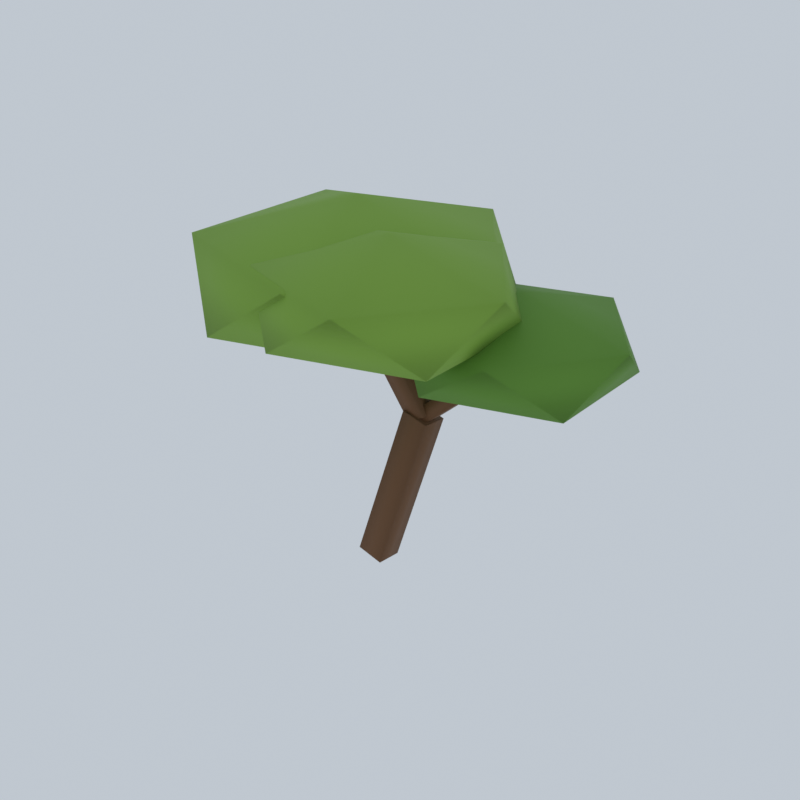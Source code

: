 # Source: cerrado_tree_mobile.blend  (saved by Blender 5.3.31; exported with 4.5.12 LTS)
import bpy
from mathutils import Matrix  # noqa: F401  (used for matrix-valued properties, if any)

bpy.ops.wm.read_factory_settings(use_empty=True)
scene = bpy.context.scene
scene.name = 'Scene'

# ---- collections
col_collection = bpy.data.collections.new('Collection'); scene.collection.children.link(col_collection)

# ---- materials (node trees are filled in below, after node groups)
mat_trunkdark = bpy.data.materials.new('TrunkDark')
mat_trunkdark.diffuse_color = (0.1559, 0.06848, 0.02315, 1.0)
mat_canopycerrado = bpy.data.materials.new('CanopyCerrado')
mat_canopycerrado.diffuse_color = (0.2122, 0.3916, 0.04519, 1.0)
mat_canopycerrado2 = bpy.data.materials.new('CanopyCerrado2')
mat_canopycerrado2.diffuse_color = (0.1144, 0.2747, 0.02732, 1.0)

# ---- material node trees
mat_trunkdark.use_nodes = True; mat_trunkdark.node_tree.nodes.clear()
_N = mat_trunkdark.node_tree.nodes; _L = mat_trunkdark.node_tree.links
n0 = _N.new('ShaderNodeBsdfPrincipled'); n0.name = 'Principled BSDF'; n0.location = (-200, 100)
n0.inputs[0].default_value = (0.1559, 0.06848, 0.02315, 1.0)
n0.inputs[2].default_value = 0.75
n0.inputs[10].default_value = 0.005
n1 = _N.new('ShaderNodeOutputMaterial'); n1.name = 'Material Output'; n1.location = (200, 100)
_L.new(n0.outputs[0], n1.inputs[0])
n1.is_active_output = True
mat_canopycerrado.use_nodes = True; mat_canopycerrado.node_tree.nodes.clear()
_N = mat_canopycerrado.node_tree.nodes; _L = mat_canopycerrado.node_tree.links
n0 = _N.new('ShaderNodeBsdfPrincipled'); n0.name = 'Principled BSDF'; n0.location = (-200, 100)
n0.inputs[0].default_value = (0.2122, 0.3916, 0.04519, 1.0)
n0.inputs[2].default_value = 0.75
n0.inputs[10].default_value = 0.005
n1 = _N.new('ShaderNodeOutputMaterial'); n1.name = 'Material Output'; n1.location = (200, 100)
_L.new(n0.outputs[0], n1.inputs[0])
n1.is_active_output = True
mat_canopycerrado2.use_nodes = True; mat_canopycerrado2.node_tree.nodes.clear()
_N = mat_canopycerrado2.node_tree.nodes; _L = mat_canopycerrado2.node_tree.links
n0 = _N.new('ShaderNodeBsdfPrincipled'); n0.name = 'Principled BSDF'; n0.location = (-200, 100)
n0.inputs[0].default_value = (0.1144, 0.2747, 0.02732, 1.0)
n0.inputs[2].default_value = 0.75
n0.inputs[10].default_value = 0.005
n1 = _N.new('ShaderNodeOutputMaterial'); n1.name = 'Material Output'; n1.location = (200, 100)
_L.new(n0.outputs[0], n1.inputs[0])
n1.is_active_output = True

# ---- world
world_studio_004 = bpy.data.worlds.new('Studio.004'); scene.world = world_studio_004
world_studio_004.use_nodes = True; world_studio_004.node_tree.nodes.clear()
_N = world_studio_004.node_tree.nodes; _L = world_studio_004.node_tree.links
n0 = _N.new('ShaderNodeBackground'); n0.name = 'Background'; n0.location = (-200, 100)
n0.inputs[0].default_value = (0.75, 0.82, 0.9, 1.0)
n0.inputs[1].default_value = 0.7
n1 = _N.new('ShaderNodeOutputWorld'); n1.name = 'World Output'; n1.location = (200, 100)
_L.new(n0.outputs[0], n1.inputs[0])
n1.is_active_output = True

# ---- meshes
me_cube = bpy.data.meshes.new('Cube')
me_cube.from_pydata([(-0.3338, -0.2369, -0.7494), (0.0662, -0.0369, 0.8506), (-0.3379, 0.04103, -0.7831), (0.06207, 0.241, 0.8169), (-0.06207, -0.241, -0.8169), (0.3379, -0.04103, 0.7831), (-0.0662, 0.0369, -0.8506), (0.3338, 0.2369, 0.7494), (0.1082, -0.006969, 0.7342), (-0.4918, -0.107, 1.734), (0.103, 0.2122, 0.753), (-0.497, 0.1122, 1.753), (0.297, -0.01216, 0.847), (-0.303, -0.1122, 1.847), (0.2918, 0.207, 0.8658), (-0.3082, 0.107, 1.866), (0.0561, -0.01636, 0.7701), (0.9561, 0.2336, 1.57), (0.04258, 0.1299, 0.7396), (0.9426, 0.3799, 1.54), (0.1574, -0.02988, 0.6604), (1.057, 0.2201, 1.46), (0.1439, 0.1164, 0.6299), (1.044, 0.3664, 1.43), (-0.5, 0.0, 1.385), (0.7229, -0.8885, 1.78), (-0.9671, -1.438, 1.78), (-2.012, 0.0, 1.78), (-0.9671, 1.438, 1.78), (0.7229, 0.8885, 1.78), (-0.03291, -1.438, 2.42), (-1.723, -0.8885, 2.42), (-1.723, 0.8885, 2.42), (-0.03291, 1.438, 2.42), (1.012, 0.0, 2.42), (-0.5, 0.0, 2.815), (1.1, 0.3, 1.205), (1.947, -0.3151, 1.479), (0.7766, -0.6952, 1.479), (0.05352, 0.3, 1.479), (0.7766, 1.295, 1.479), (1.947, 0.9151, 1.479), (1.423, -0.6952, 1.921), (0.2534, -0.3151, 1.921), (0.2534, 0.9151, 1.921), (1.423, 1.295, 1.921), (2.146, 0.3, 1.921), (1.1, 0.3, 2.195), (0.3, -0.5, 1.65), (1.241, -1.183, 1.954), (-0.0593, -1.606, 1.954), (-0.8628, -0.5, 1.954), (-0.0593, 0.6058, 1.954), (1.241, 0.1834, 1.954), (0.6593, -1.606, 2.446), (-0.6407, -1.183, 2.446), (-0.6407, 0.1834, 2.446), (0.6593, 0.6058, 2.446), (1.463, -0.5, 2.446), (0.3, -0.5, 2.75)], [], [(0, 1, 3, 2), (2, 3, 7, 6), (6, 7, 5, 4), (4, 5, 1, 0), (2, 6, 4, 0), (7, 3, 1, 5), (8, 9, 11, 10), (10, 11, 15, 14), (14, 15, 13, 12), (12, 13, 9, 8), (10, 14, 12, 8), (15, 11, 9, 13), (16, 17, 19, 18), (18, 19, 23, 22), (22, 23, 21, 20), (20, 21, 17, 16), (18, 22, 20, 16), (23, 19, 17, 21), (24, 25, 26), (25, 24, 29), (24, 26, 27), (24, 27, 28), (24, 28, 29), (25, 29, 34), (26, 25, 30), (27, 26, 31), (28, 27, 32), (29, 28, 33), (25, 34, 30), (26, 30, 31), (27, 31, 32), (28, 32, 33), (29, 33, 34), (30, 34, 35), (31, 30, 35), (32, 31, 35), (33, 32, 35), (34, 33, 35), (36, 37, 38), (37, 36, 41), (36, 38, 39), (36, 39, 40), (36, 40, 41), (37, 41, 46), (38, 37, 42), (39, 38, 43), (40, 39, 44), (41, 40, 45), (37, 46, 42), (38, 42, 43), (39, 43, 44), (40, 44, 45), (41, 45, 46), (42, 46, 47), (43, 42, 47), (44, 43, 47), (45, 44, 47), (46, 45, 47), (48, 49, 50), (49, 48, 53), (48, 50, 51), (48, 51, 52), (48, 52, 53), (49, 53, 58), (50, 49, 54), (51, 50, 55), (52, 51, 56), (53, 52, 57), (49, 58, 54), (50, 54, 55), (51, 55, 56), (52, 56, 57), (53, 57, 58), (54, 58, 59), (55, 54, 59), (56, 55, 59), (57, 56, 59), (58, 57, 59)])
me_cube.polygons.foreach_set('use_smooth', [True] * 78)
me_cube.polygons.foreach_set('material_index', [0, 0, 0, 0, 0, 0, 0, 0, 0, 0, 0, 0, 0, 0, 0, 0, 0, 0, 1, 1, 1, 1, 1, 1, 1, 1, 1, 1, 1, 1, 1, 1, 1, 1, 1, 1, 1, 1, 2, 2, 2, 2, 2, 2, 2, 2, 2, 2, 2, 2, 2, 2, 2, 2, 2, 2, 2, 2, 1, 1, 1, 1, 1, 1, 1, 1, 1, 1, 1, 1, 1, 1, 1, 1, 1, 1, 1, 1])
_uv = me_cube.uv_layers.new(name='UVMap')
_uv.uv.foreach_set('vector', [0.375, 0.0, 0.625, 0.0, 0.625, 0.25, 0.375, 0.25, 0.375, 0.25, 0.625, 0.25, 0.625, 0.5, 0.375, 0.5, 0.375, 0.5, 0.625, 0.5, 0.625, 0.75, 0.375, 0.75, 0.375, 0.75, 0.625, 0.75, 0.625, 1.0, 0.375, 1.0, 0.125, 0.5, 0.375, 0.5, 0.375, 0.75, 0.125, 0.75, 0.625, 0.5, 0.875, 0.5, 0.875, 0.75, 0.625, 0.75, 0.375, 0.0, 0.625, 0.0, 0.625, 0.25, 0.375, 0.25, 0.375, 0.25, 0.625, 0.25, 0.625, 0.5, 0.375, 0.5, 0.375, 0.5, 0.625, 0.5, 0.625, 0.75, 0.375, 0.75, 0.375, 0.75, 0.625, 0.75, 0.625, 1.0, 0.375, 1.0, 0.125, 0.5, 0.375, 0.5, 0.375, 0.75, 0.125, 0.75, 0.625, 0.5, 0.875, 0.5, 0.875, 0.75, 0.625, 0.75, 0.375, 0.0, 0.625, 0.0, 0.625, 0.25, 0.375, 0.25, 0.375, 0.25, 0.625, 0.25, 0.625, 0.5, 0.375, 0.5, 0.375, 0.5, 0.625, 0.5, 0.625, 0.75, 0.375, 0.75, 0.375, 0.75, 0.625, 0.75, 0.625, 1.0, 0.375, 1.0, 0.125, 0.5, 0.375, 0.5, 0.375, 0.75, 0.125, 0.75, 0.625, 0.5, 0.875, 0.5, 0.875, 0.75, 0.625, 0.75, 0.1818, 0.0, 0.2727, 0.1575, 0.09091, 0.1575, 0.2727, 0.1575, 0.3636, 0.0, 0.4545, 0.1575, 0.9091, 0.0, 1.0, 0.1575, 0.8182, 0.1575, 0.7273, 0.0, 0.8182, 0.1575, 0.6364, 0.1575, 0.5455, 0.0, 0.6364, 0.1575, 0.4545, 0.1575, 0.2727, 0.1575, 0.4545, 0.1575, 0.3636, 0.3149, 0.09091, 0.1575, 0.2727, 0.1575, 0.1818, 0.3149, 0.8182, 0.1575, 1.0, 0.1575, 0.9091, 0.3149, 0.6364, 0.1575, 0.8182, 0.1575, 0.7273, 0.3149, 0.4545, 0.1575, 0.6364, 0.1575, 0.5455, 0.3149, 0.2727, 0.1575, 0.3636, 0.3149, 0.1818, 0.3149, 0.09091, 0.1575, 0.1818, 0.3149, 0.0, 0.3149, 0.8182, 0.1575, 0.9091, 0.3149, 0.7273, 0.3149, 0.6364, 0.1575, 0.7273, 0.3149, 0.5455, 0.3149, 0.4545, 0.1575, 0.5455, 0.3149, 0.3636, 0.3149, 0.1818, 0.3149, 0.3636, 0.3149, 0.2727, 0.4724, 0.0, 0.3149, 0.1818, 0.3149, 0.09091, 0.4724, 0.7273, 0.3149, 0.9091, 0.3149, 0.8182, 0.4724, 0.5455, 0.3149, 0.7273, 0.3149, 0.6364, 0.4724, 0.3636, 0.3149, 0.5455, 0.3149, 0.4545, 0.4724, 0.1818, 0.0, 0.2727, 0.1575, 0.09091, 0.1575, 0.2727, 0.1575, 0.3636, 0.0, 0.4545, 0.1575, 0.9091, 0.0, 1.0, 0.1575, 0.8182, 0.1575, 0.7273, 0.0, 0.8182, 0.1575, 0.6364, 0.1575, 0.5455, 0.0, 0.6364, 0.1575, 0.4545, 0.1575, 0.2727, 0.1575, 0.4545, 0.1575, 0.3636, 0.3149, 0.09091, 0.1575, 0.2727, 0.1575, 0.1818, 0.3149, 0.8182, 0.1575, 1.0, 0.1575, 0.9091, 0.3149, 0.6364, 0.1575, 0.8182, 0.1575, 0.7273, 0.3149, 0.4545, 0.1575, 0.6364, 0.1575, 0.5455, 0.3149, 0.2727, 0.1575, 0.3636, 0.3149, 0.1818, 0.3149, 0.09091, 0.1575, 0.1818, 0.3149, 0.0, 0.3149, 0.8182, 0.1575, 0.9091, 0.3149, 0.7273, 0.3149, 0.6364, 0.1575, 0.7273, 0.3149, 0.5455, 0.3149, 0.4545, 0.1575, 0.5455, 0.3149, 0.3636, 0.3149, 0.1818, 0.3149, 0.3636, 0.3149, 0.2727, 0.4724, 0.0, 0.3149, 0.1818, 0.3149, 0.09091, 0.4724, 0.7273, 0.3149, 0.9091, 0.3149, 0.8182, 0.4724, 0.5455, 0.3149, 0.7273, 0.3149, 0.6364, 0.4724, 0.3636, 0.3149, 0.5455, 0.3149, 0.4545, 0.4724, 0.1818, 0.0, 0.2727, 0.1575, 0.09091, 0.1575, 0.2727, 0.1575, 0.3636, 0.0, 0.4545, 0.1575, 0.9091, 0.0, 1.0, 0.1575, 0.8182, 0.1575, 0.7273, 0.0, 0.8182, 0.1575, 0.6364, 0.1575, 0.5455, 0.0, 0.6364, 0.1575, 0.4545, 0.1575, 0.2727, 0.1575, 0.4545, 0.1575, 0.3636, 0.3149, 0.09091, 0.1575, 0.2727, 0.1575, 0.1818, 0.3149, 0.8182, 0.1575, 1.0, 0.1575, 0.9091, 0.3149, 0.6364, 0.1575, 0.8182, 0.1575, 0.7273, 0.3149, 0.4545, 0.1575, 0.6364, 0.1575, 0.5455, 0.3149, 0.2727, 0.1575, 0.3636, 0.3149, 0.1818, 0.3149, 0.09091, 0.1575, 0.1818, 0.3149, 0.0, 0.3149, 0.8182, 0.1575, 0.9091, 0.3149, 0.7273, 0.3149, 0.6364, 0.1575, 0.7273, 0.3149, 0.5455, 0.3149, 0.4545, 0.1575, 0.5455, 0.3149, 0.3636, 0.3149, 0.1818, 0.3149, 0.3636, 0.3149, 0.2727, 0.4724, 0.0, 0.3149, 0.1818, 0.3149, 0.09091, 0.4724, 0.7273, 0.3149, 0.9091, 0.3149, 0.8182, 0.4724, 0.5455, 0.3149, 0.7273, 0.3149, 0.6364, 0.4724, 0.3636, 0.3149, 0.5455, 0.3149, 0.4545, 0.4724])
me_cube.materials.append(mat_trunkdark)
me_cube.materials.append(mat_canopycerrado)
me_cube.materials.append(mat_canopycerrado2)
me_cube.update()
me_cube.normals_split_custom_set([tuple(v) for v in zip(*[iter([-0.7039, -0.7016, 0.1107, -0.6329, -0.6661, 0.3945, -0.6536, 0.7223, 0.2261, -0.7246, 0.6868, -0.05771, -0.7246, 0.6868, -0.05771, -0.6536, 0.7223, 0.2261, 0.7039, 0.7016, -0.1107, 0.6329, 0.6662, -0.3945, 0.6329, 0.6662, -0.3945, 0.7039, 0.7016, -0.1107, 0.7245, -0.6868, 0.05772, 0.6536, -0.7223, -0.2261, 0.6536, -0.7223, -0.2261, 0.7245, -0.6868, 0.05772, -0.6329, -0.6661, 0.3945, -0.7039, -0.7016, 0.1107, -0.7246, 0.6868, -0.05771, 0.6329, 0.6662, -0.3945, 0.6536, -0.7223, -0.2261, -0.7039, -0.7016, 0.1107, 0.7039, 0.7016, -0.1107, -0.6536, 0.7223, 0.2261, -0.6329, -0.6661, 0.3945, 0.7245, -0.6868, 0.05772, -0.4982, -0.6643, -0.5572, -0.6663, -0.6923, -0.2771, -0.6992, 0.6973, -0.1579, -0.5312, 0.7253, -0.438, -0.5312, 0.7253, -0.438, -0.6992, 0.6973, -0.1579, 0.4982, 0.6643, 0.5572, 0.6662, 0.6923, 0.2771, 0.6662, 0.6923, 0.2771, 0.4982, 0.6643, 0.5572, 0.5312, -0.7253, 0.438, 0.6992, -0.6973, 0.158, 0.6992, -0.6973, 0.158, 0.5312, -0.7253, 0.438, -0.6663, -0.6923, -0.2771, -0.4982, -0.6643, -0.5572, -0.5312, 0.7253, -0.438, 0.6662, 0.6923, 0.2771, 0.6992, -0.6973, 0.158, -0.4982, -0.6643, -0.5572, 0.4982, 0.6643, 0.5572, -0.6992, 0.6973, -0.1579, -0.6663, -0.6923, -0.2771, 0.5312, -0.7253, 0.438, -0.49, -0.6439, 0.5877, -0.3331, -0.6003, 0.7271, -0.4598, 0.7706, 0.4413, -0.6167, 0.727, 0.3019, -0.6167, 0.727, 0.3019, -0.4598, 0.7706, 0.4413, 0.49, 0.6439, -0.5877, 0.3331, 0.6003, -0.7271, 0.3331, 0.6003, -0.7271, 0.49, 0.6439, -0.5877, 0.6167, -0.727, -0.3018, 0.4599, -0.7706, -0.4413, 0.4599, -0.7706, -0.4413, 0.6167, -0.727, -0.3018, -0.3331, -0.6003, 0.7271, -0.49, -0.6439, 0.5877, -0.6167, 0.727, 0.3019, 0.3331, 0.6003, -0.7271, 0.4599, -0.7706, -0.4413, -0.49, -0.6439, 0.5877, 0.49, 0.6439, -0.5877, -0.4598, 0.7706, 0.4413, -0.3331, -0.6003, 0.7271, 0.6167, -0.727, -0.3018, 5.023e-07, 0.0, -1.0, 0.5644, -0.41, -0.7165, -0.2156, -0.6635, -0.7165, 0.5644, -0.41, -0.7165, 5.023e-07, 0.0, -1.0, 0.5644, 0.41, -0.7165, 5.023e-07, 0.0, -1.0, -0.2156, -0.6635, -0.7165, -0.6976, 1.089e-08, -0.7165, 5.023e-07, 0.0, -1.0, -0.6976, 1.089e-08, -0.7165, -0.2156, 0.6635, -0.7165, 5.023e-07, 0.0, -1.0, -0.2156, 0.6635, -0.7165, 0.5644, 0.41, -0.7165, 0.5644, -0.41, -0.7165, 0.5644, 0.41, -0.7165, 0.6976, 2.332e-06, 0.7165, -0.2156, -0.6635, -0.7165, 0.5644, -0.41, -0.7165, 0.2156, -0.6635, 0.7165, -0.6976, 1.089e-08, -0.7165, -0.2156, -0.6635, -0.7165, -0.5644, -0.41, 0.7165, -0.2156, 0.6635, -0.7165, -0.6976, 1.089e-08, -0.7165, -0.5644, 0.41, 0.7165, 0.5644, 0.41, -0.7165, -0.2156, 0.6635, -0.7165, 0.2156, 0.6635, 0.7165, 0.5644, -0.41, -0.7165, 0.6976, 2.332e-06, 0.7165, 0.2156, -0.6635, 0.7165, -0.2156, -0.6635, -0.7165, 0.2156, -0.6635, 0.7165, -0.5644, -0.41, 0.7165, -0.6976, 1.089e-08, -0.7165, -0.5644, -0.41, 0.7165, -0.5644, 0.41, 0.7165, -0.2156, 0.6635, -0.7165, -0.5644, 0.41, 0.7165, 0.2156, 0.6635, 0.7165, 0.5644, 0.41, -0.7165, 0.2156, 0.6635, 0.7165, 0.6976, 2.332e-06, 0.7165, 0.2156, -0.6635, 0.7165, 0.6976, 2.332e-06, 0.7165, -4.35e-07, 5.178e-09, 1.0, -0.5644, -0.41, 0.7165, 0.2156, -0.6635, 0.7165, -4.35e-07, 5.178e-09, 1.0, -0.5644, 0.41, 0.7165, -0.5644, -0.41, 0.7165, -4.35e-07, 5.178e-09, 1.0, 0.2156, 0.6635, 0.7165, -0.5644, 0.41, 0.7165, -4.35e-07, 5.178e-09, 1.0, 0.6976, 2.332e-06, 0.7165, 0.2156, 0.6635, 0.7165, -4.35e-07, 5.178e-09, 1.0, 4.401e-07, 4.142e-08, -1.0, 0.5644, -0.41, -0.7165, -0.2156, -0.6635, -0.7165, 0.5644, -0.41, -0.7165, 4.401e-07, 4.142e-08, -1.0, 0.5644, 0.41, -0.7165, 4.401e-07, 4.142e-08, -1.0, -0.2156, -0.6635, -0.7165, -0.6976, 3.813e-08, -0.7165, 4.401e-07, 4.142e-08, -1.0, -0.6976, 3.813e-08, -0.7165, -0.2156, 0.6635, -0.7165, 4.401e-07, 4.142e-08, -1.0, -0.2156, 0.6635, -0.7165, 0.5644, 0.41, -0.7165, 0.5644, -0.41, -0.7165, 0.5644, 0.41, -0.7165, 0.6976, 2.354e-06, 0.7165, -0.2156, -0.6635, -0.7165, 0.5644, -0.41, -0.7165, 0.2156, -0.6635, 0.7165, -0.6976, 3.813e-08, -0.7165, -0.2156, -0.6635, -0.7165, -0.5644, -0.41, 0.7165, -0.2156, 0.6635, -0.7165, -0.6976, 3.813e-08, -0.7165, -0.5644, 0.41, 0.7165, 0.5644, 0.41, -0.7165, -0.2156, 0.6635, -0.7165, 0.2156, 0.6635, 0.7165, 0.5644, -0.41, -0.7165, 0.6976, 2.354e-06, 0.7165, 0.2156, -0.6635, 0.7165, -0.2156, -0.6635, -0.7165, 0.2156, -0.6635, 0.7165, -0.5644, -0.41, 0.7165, -0.6976, 3.813e-08, -0.7165, -0.5644, -0.41, 0.7165, -0.5644, 0.41, 0.7165, -0.2156, 0.6635, -0.7165, -0.5644, 0.41, 0.7165, 0.2156, 0.6635, 0.7165, 0.5644, 0.41, -0.7165, 0.2156, 0.6635, 0.7165, 0.6976, 2.354e-06, 0.7165, 0.2156, -0.6635, 0.7165, 0.6976, 2.354e-06, 0.7165, -4.867e-07, 2.589e-08, 1.0, -0.5644, -0.41, 0.7165, 0.2156, -0.6635, 0.7165, -4.867e-07, 2.589e-08, 1.0, -0.5644, 0.41, 0.7165, -0.5644, -0.41, 0.7165, -4.867e-07, 2.589e-08, 1.0, 0.2156, 0.6635, 0.7165, -0.5644, 0.41, 0.7165, -4.867e-07, 2.589e-08, 1.0, 0.6976, 2.354e-06, 0.7165, 0.2156, 0.6635, 0.7165, -4.867e-07, 2.589e-08, 1.0, 5.333e-07, 0.0, -1.0, 0.5644, -0.41, -0.7165, -0.2156, -0.6635, -0.7165, 0.5644, -0.41, -0.7165, 5.333e-07, 0.0, -1.0, 0.5644, 0.41, -0.7165, 5.333e-07, 0.0, -1.0, -0.2156, -0.6635, -0.7165, -0.6976, 0.0, -0.7165, 5.333e-07, 0.0, -1.0, -0.6976, 0.0, -0.7165, -0.2156, 0.6635, -0.7165, 5.333e-07, 0.0, -1.0, -0.2156, 0.6635, -0.7165, 0.5644, 0.41, -0.7165, 0.5644, -0.41, -0.7165, 0.5644, 0.41, -0.7165, 0.6976, 2.235e-06, 0.7165, -0.2156, -0.6635, -0.7165, 0.5644, -0.41, -0.7165, 0.2156, -0.6635, 0.7165, -0.6976, 0.0, -0.7165, -0.2156, -0.6635, -0.7165, -0.5644, -0.41, 0.7165, -0.2156, 0.6635, -0.7165, -0.6976, 0.0, -0.7165, -0.5644, 0.41, 0.7165, 0.5644, 0.41, -0.7165, -0.2156, 0.6635, -0.7165, 0.2156, 0.6635, 0.7165, 0.5644, -0.41, -0.7165, 0.6976, 2.235e-06, 0.7165, 0.2156, -0.6635, 0.7165, -0.2156, -0.6635, -0.7165, 0.2156, -0.6635, 0.7165, -0.5644, -0.41, 0.7165, -0.6976, 0.0, -0.7165, -0.5644, -0.41, 0.7165, -0.5644, 0.41, 0.7165, -0.2156, 0.6635, -0.7165, -0.5644, 0.41, 0.7165, 0.2156, 0.6635, 0.7165, 0.5644, 0.41, -0.7165, 0.2156, 0.6635, 0.7165, 0.6976, 2.235e-06, 0.7165, 0.2156, -0.6635, 0.7165, 0.6976, 2.235e-06, 0.7165, -5.217e-07, 0.0, 1.0, -0.5644, -0.41, 0.7165, 0.2156, -0.6635, 0.7165, -5.217e-07, 0.0, 1.0, -0.5644, 0.41, 0.7165, -0.5644, -0.41, 0.7165, -5.217e-07, 0.0, 1.0, 0.2156, 0.6635, 0.7165, -0.5644, 0.41, 0.7165, -5.217e-07, 0.0, 1.0, 0.6976, 2.235e-06, 0.7165, 0.2156, 0.6635, 0.7165, -5.217e-07, 0.0, 1.0])] * 3)])

# ---- objects
ob_cerradotree = bpy.data.objects.new('CerradoTree', me_cube)

# ---- transforms, parenting, visibility, modifiers, constraints
ob_cerradotree.location = (0.2, 0.1, 0.8)

# ---- collection membership
col_collection.objects.link(ob_cerradotree)

# ---- scene / render settings (as saved in the file)
scene.frame_start = 1; scene.frame_end = 250; scene.frame_set(1)
scene.render.engine = 'CYCLES'
scene.render.resolution_x = 640
scene.render.resolution_y = 640
scene.render.film_transparent = True
scene.render.bake_bias = 0.0
scene.render.bake_samples = 0
scene.render.compositor_device = 'GPU'
scene.cycles.samples = 24
scene.eevee.use_volume_custom_range = False
scene.eevee.fast_gi_thickness_near = 0.1
scene.eevee.fast_gi_thickness_far = 0.0
scene.eevee.ray_tracing_options.screen_trace_thickness = 0.1
scene.view_settings.view_transform = 'Standard'
bpy.context.view_layer.update()

# ---- added for rendering (the .blend has no active camera): camera
cam_auto = bpy.data.cameras.new('AutoCamera')
cam_auto.lens = 50.0
cam_auto.sensor_width = 36.0
cam_auto.clip_end = 1000.0
ob_auto_camera = bpy.data.objects.new('AutoCamera', cam_auto)
scene.collection.objects.link(ob_auto_camera)
ob_auto_camera.location = (6.11822, -7.00504, 6.46283)
ob_auto_camera.rotation_euler = (1.09748, -7.21219e-08, 0.694738)
scene.camera = ob_auto_camera
bpy.context.view_layer.update()
